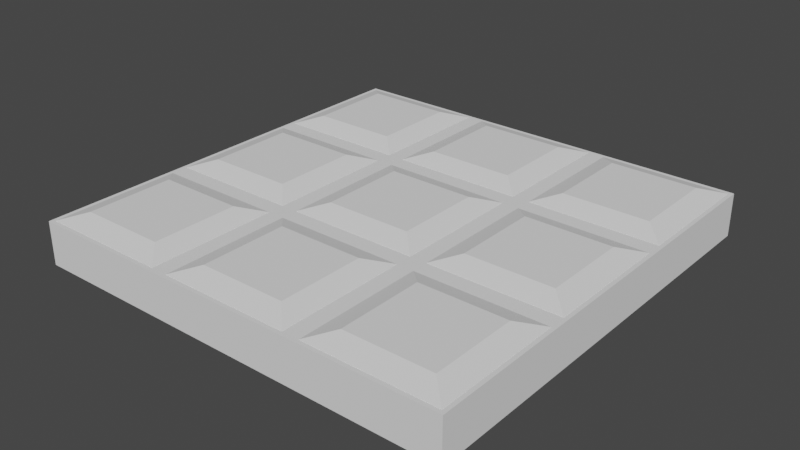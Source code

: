 # Source: Floor_1.blend  (saved by Blender 3.0.42; exported with 4.5.12 LTS)
import bpy
from mathutils import Matrix  # noqa: F401  (used for matrix-valued properties, if any)

bpy.ops.wm.read_factory_settings(use_empty=True)
scene = bpy.context.scene
scene.name = 'Scene'

# ---- collections
col_collection = bpy.data.collections.new('Collection'); scene.collection.children.link(col_collection)

# ---- world
world_world = bpy.data.worlds.new('World'); scene.world = world_world
world_world.use_nodes = True; world_world.node_tree.nodes.clear()
_N = world_world.node_tree.nodes; _L = world_world.node_tree.links
n0 = _N.new('ShaderNodeOutputWorld'); n0.name = 'World Output'; n0.location = (300, 300)
n1 = _N.new('ShaderNodeBackground'); n1.name = 'Background'; n1.location = (10, 300)
n1.inputs[0].default_value = (0.05088, 0.05088, 0.05088, 1.0)
_L.new(n1.outputs[0], n0.inputs[0])
n0.is_active_output = True
world_world.color = (0.05088, 0.05088, 0.05088)
world_world.use_sun_shadow = False
world_world.sun_shadow_jitter_overblur = 0.0

# ---- meshes
me_cube_001 = bpy.data.meshes.new('Cube.001')
me_cube_001.from_pydata([(-1.0, -1.0, -1.0), (-1.0, -1.0, 1.0), (-1.0, 1.0, -1.0), (-1.0, 1.0, 1.0), (1.0, -1.0, -1.0), (1.0, -1.0, 1.0), (1.0, 1.0, -1.0), (1.0, 1.0, 1.0)], [], [(0, 1, 3, 2), (2, 3, 7, 6), (6, 7, 5, 4), (4, 5, 1, 0), (2, 6, 4, 0), (7, 3, 1, 5)])
_uv = me_cube_001.uv_layers.new(name='UVMap')
_uv.uv.foreach_set('vector', [0.375, 0.0, 0.625, 0.0, 0.625, 0.25, 0.375, 0.25, 0.375, 0.25, 0.625, 0.25, 0.625, 0.5, 0.375, 0.5, 0.375, 0.5, 0.625, 0.5, 0.625, 0.75, 0.375, 0.75, 0.375, 0.75, 0.625, 0.75, 0.625, 1.0, 0.375, 1.0, 0.125, 0.5, 0.375, 0.5, 0.375, 0.75, 0.125, 0.75, 0.625, 0.5, 0.875, 0.5, 0.875, 0.75, 0.625, 0.75])
me_cube_001.use_remesh_fix_poles = True
me_cube_001.use_remesh_preserve_attributes = False
me_cube_001.update()
me_cube_002 = bpy.data.meshes.new('Cube.002')
me_cube_002.from_pydata([(-1.0, -1.0, -1.0), (-1.0, 1.0, -1.0), (1.0, -1.0, -1.0), (1.0, 1.0, -1.0), (-0.6704, -0.6704, 1.0), (-1.0, -1.0, 0.6704), (-0.6704, 0.6704, 1.0), (-1.0, 1.0, 0.6704), (0.6704, -0.6704, 1.0), (1.0, -1.0, 0.6704), (0.6704, 0.6704, 1.0), (1.0, 1.0, 0.6704)], [], [(10, 6, 4, 8), (3, 11, 9, 2), (0, 5, 7, 1), (1, 3, 2, 0), (1, 7, 11, 3), (4, 6, 7, 5), (6, 10, 11, 7), (10, 8, 9, 11), (8, 4, 5, 9), (2, 9, 5, 0)])
_uv = me_cube_002.uv_layers.new(name='UVMap')
_uv.uv.foreach_set('vector', [0.6662, 0.5412, 0.8338, 0.5412, 0.8338, 0.7088, 0.6662, 0.7088, 0.375, 0.5, 0.5838, 0.5, 0.5838, 0.75, 0.375, 0.75, 0.375, 0.0, 0.5838, 0.0, 0.5838, 0.25, 0.375, 0.25, 0.125, 0.5, 0.375, 0.5, 0.375, 0.75, 0.125, 0.75, 0.375, 0.25, 0.5838, 0.25, 0.5838, 0.5, 0.375, 0.5, 0.8338, 0.7088, 0.8338, 0.5412, 0.875, 0.5, 0.875, 0.75, 0.8338, 0.5412, 0.6662, 0.5412, 0.625, 0.5, 0.875, 0.5, 0.6662, 0.5412, 0.6662, 0.7088, 0.5838, 0.75, 0.5838, 0.5, 0.6662, 0.7088, 0.8338, 0.7088, 0.875, 0.75, 0.625, 0.75, 0.375, 0.75, 0.5838, 0.75, 0.5838, 1.0, 0.375, 1.0])
me_cube_002.use_remesh_fix_poles = True
me_cube_002.use_remesh_preserve_attributes = False
me_cube_002.update()
me_cube_003 = bpy.data.meshes.new('Cube.003')
me_cube_003.from_pydata([(-1.0, -1.0, -1.0), (-1.0, 1.0, -1.0), (1.0, -1.0, -1.0), (1.0, 1.0, -1.0), (-0.6704, -0.6704, 1.0), (-1.0, -1.0, 0.6704), (-0.6704, 0.6704, 1.0), (-1.0, 1.0, 0.6704), (0.6704, -0.6704, 1.0), (1.0, -1.0, 0.6704), (0.6704, 0.6704, 1.0), (1.0, 1.0, 0.6704)], [], [(10, 6, 4, 8), (3, 11, 9, 2), (0, 5, 7, 1), (1, 3, 2, 0), (1, 7, 11, 3), (4, 6, 7, 5), (6, 10, 11, 7), (10, 8, 9, 11), (8, 4, 5, 9), (2, 9, 5, 0)])
_uv = me_cube_003.uv_layers.new(name='UVMap')
_uv.uv.foreach_set('vector', [0.6662, 0.5412, 0.8338, 0.5412, 0.8338, 0.7088, 0.6662, 0.7088, 0.375, 0.5, 0.5838, 0.5, 0.5838, 0.75, 0.375, 0.75, 0.375, 0.0, 0.5838, 0.0, 0.5838, 0.25, 0.375, 0.25, 0.125, 0.5, 0.375, 0.5, 0.375, 0.75, 0.125, 0.75, 0.375, 0.25, 0.5838, 0.25, 0.5838, 0.5, 0.375, 0.5, 0.8338, 0.7088, 0.8338, 0.5412, 0.875, 0.5, 0.875, 0.75, 0.8338, 0.5412, 0.6662, 0.5412, 0.625, 0.5, 0.875, 0.5, 0.6662, 0.5412, 0.6662, 0.7088, 0.5838, 0.75, 0.5838, 0.5, 0.6662, 0.7088, 0.8338, 0.7088, 0.875, 0.75, 0.625, 0.75, 0.375, 0.75, 0.5838, 0.75, 0.5838, 1.0, 0.375, 1.0])
me_cube_003.use_remesh_fix_poles = True
me_cube_003.use_remesh_preserve_attributes = False
me_cube_003.update()
me_cube_004 = bpy.data.meshes.new('Cube.004')
me_cube_004.from_pydata([(-1.0, -1.0, -1.0), (-1.0, 1.0, -1.0), (1.0, -1.0, -1.0), (1.0, 1.0, -1.0), (-0.6704, -0.6704, 1.0), (-1.0, -1.0, 0.6704), (-0.6704, 0.6704, 1.0), (-1.0, 1.0, 0.6704), (0.6704, -0.6704, 1.0), (1.0, -1.0, 0.6704), (0.6704, 0.6704, 1.0), (1.0, 1.0, 0.6704)], [], [(10, 6, 4, 8), (3, 11, 9, 2), (0, 5, 7, 1), (1, 3, 2, 0), (1, 7, 11, 3), (4, 6, 7, 5), (6, 10, 11, 7), (10, 8, 9, 11), (8, 4, 5, 9), (2, 9, 5, 0)])
_uv = me_cube_004.uv_layers.new(name='UVMap')
_uv.uv.foreach_set('vector', [0.6662, 0.5412, 0.8338, 0.5412, 0.8338, 0.7088, 0.6662, 0.7088, 0.375, 0.5, 0.5838, 0.5, 0.5838, 0.75, 0.375, 0.75, 0.375, 0.0, 0.5838, 0.0, 0.5838, 0.25, 0.375, 0.25, 0.125, 0.5, 0.375, 0.5, 0.375, 0.75, 0.125, 0.75, 0.375, 0.25, 0.5838, 0.25, 0.5838, 0.5, 0.375, 0.5, 0.8338, 0.7088, 0.8338, 0.5412, 0.875, 0.5, 0.875, 0.75, 0.8338, 0.5412, 0.6662, 0.5412, 0.625, 0.5, 0.875, 0.5, 0.6662, 0.5412, 0.6662, 0.7088, 0.5838, 0.75, 0.5838, 0.5, 0.6662, 0.7088, 0.8338, 0.7088, 0.875, 0.75, 0.625, 0.75, 0.375, 0.75, 0.5838, 0.75, 0.5838, 1.0, 0.375, 1.0])
me_cube_004.use_remesh_fix_poles = True
me_cube_004.use_remesh_preserve_attributes = False
me_cube_004.update()
me_cube_007 = bpy.data.meshes.new('Cube.007')
me_cube_007.from_pydata([(-1.0, -1.0, -1.0), (-1.0, 1.0, -1.0), (1.0, -1.0, -1.0), (1.0, 1.0, -1.0), (-0.6704, -0.6704, 1.0), (-1.0, -1.0, 0.6704), (-0.6704, 0.6704, 1.0), (-1.0, 1.0, 0.6704), (0.6704, -0.6704, 1.0), (1.0, -1.0, 0.6704), (0.6704, 0.6704, 1.0), (1.0, 1.0, 0.6704)], [], [(10, 6, 4, 8), (3, 11, 9, 2), (0, 5, 7, 1), (1, 3, 2, 0), (1, 7, 11, 3), (4, 6, 7, 5), (6, 10, 11, 7), (10, 8, 9, 11), (8, 4, 5, 9), (2, 9, 5, 0)])
_uv = me_cube_007.uv_layers.new(name='UVMap')
_uv.uv.foreach_set('vector', [0.6662, 0.5412, 0.8338, 0.5412, 0.8338, 0.7088, 0.6662, 0.7088, 0.375, 0.5, 0.5838, 0.5, 0.5838, 0.75, 0.375, 0.75, 0.375, 0.0, 0.5838, 0.0, 0.5838, 0.25, 0.375, 0.25, 0.125, 0.5, 0.375, 0.5, 0.375, 0.75, 0.125, 0.75, 0.375, 0.25, 0.5838, 0.25, 0.5838, 0.5, 0.375, 0.5, 0.8338, 0.7088, 0.8338, 0.5412, 0.875, 0.5, 0.875, 0.75, 0.8338, 0.5412, 0.6662, 0.5412, 0.625, 0.5, 0.875, 0.5, 0.6662, 0.5412, 0.6662, 0.7088, 0.5838, 0.75, 0.5838, 0.5, 0.6662, 0.7088, 0.8338, 0.7088, 0.875, 0.75, 0.625, 0.75, 0.375, 0.75, 0.5838, 0.75, 0.5838, 1.0, 0.375, 1.0])
me_cube_007.use_remesh_fix_poles = True
me_cube_007.use_remesh_preserve_attributes = False
me_cube_007.update()
me_cube_006 = bpy.data.meshes.new('Cube.006')
me_cube_006.from_pydata([(-1.0, -1.0, -1.0), (-1.0, 1.0, -1.0), (1.0, -1.0, -1.0), (1.0, 1.0, -1.0), (-0.6704, -0.6704, 1.0), (-1.0, -1.0, 0.6704), (-0.6704, 0.6704, 1.0), (-1.0, 1.0, 0.6704), (0.6704, -0.6704, 1.0), (1.0, -1.0, 0.6704), (0.6704, 0.6704, 1.0), (1.0, 1.0, 0.6704)], [], [(10, 6, 4, 8), (3, 11, 9, 2), (0, 5, 7, 1), (1, 3, 2, 0), (1, 7, 11, 3), (4, 6, 7, 5), (6, 10, 11, 7), (10, 8, 9, 11), (8, 4, 5, 9), (2, 9, 5, 0)])
_uv = me_cube_006.uv_layers.new(name='UVMap')
_uv.uv.foreach_set('vector', [0.6662, 0.5412, 0.8338, 0.5412, 0.8338, 0.7088, 0.6662, 0.7088, 0.375, 0.5, 0.5838, 0.5, 0.5838, 0.75, 0.375, 0.75, 0.375, 0.0, 0.5838, 0.0, 0.5838, 0.25, 0.375, 0.25, 0.125, 0.5, 0.375, 0.5, 0.375, 0.75, 0.125, 0.75, 0.375, 0.25, 0.5838, 0.25, 0.5838, 0.5, 0.375, 0.5, 0.8338, 0.7088, 0.8338, 0.5412, 0.875, 0.5, 0.875, 0.75, 0.8338, 0.5412, 0.6662, 0.5412, 0.625, 0.5, 0.875, 0.5, 0.6662, 0.5412, 0.6662, 0.7088, 0.5838, 0.75, 0.5838, 0.5, 0.6662, 0.7088, 0.8338, 0.7088, 0.875, 0.75, 0.625, 0.75, 0.375, 0.75, 0.5838, 0.75, 0.5838, 1.0, 0.375, 1.0])
me_cube_006.use_remesh_fix_poles = True
me_cube_006.use_remesh_preserve_attributes = False
me_cube_006.update()
me_cube_005 = bpy.data.meshes.new('Cube.005')
me_cube_005.from_pydata([(-1.0, -1.0, -1.0), (-1.0, 1.0, -1.0), (1.0, -1.0, -1.0), (1.0, 1.0, -1.0), (-0.6704, -0.6704, 1.0), (-1.0, -1.0, 0.6704), (-0.6704, 0.6704, 1.0), (-1.0, 1.0, 0.6704), (0.6704, -0.6704, 1.0), (1.0, -1.0, 0.6704), (0.6704, 0.6704, 1.0), (1.0, 1.0, 0.6704)], [], [(10, 6, 4, 8), (3, 11, 9, 2), (0, 5, 7, 1), (1, 3, 2, 0), (1, 7, 11, 3), (4, 6, 7, 5), (6, 10, 11, 7), (10, 8, 9, 11), (8, 4, 5, 9), (2, 9, 5, 0)])
_uv = me_cube_005.uv_layers.new(name='UVMap')
_uv.uv.foreach_set('vector', [0.6662, 0.5412, 0.8338, 0.5412, 0.8338, 0.7088, 0.6662, 0.7088, 0.375, 0.5, 0.5838, 0.5, 0.5838, 0.75, 0.375, 0.75, 0.375, 0.0, 0.5838, 0.0, 0.5838, 0.25, 0.375, 0.25, 0.125, 0.5, 0.375, 0.5, 0.375, 0.75, 0.125, 0.75, 0.375, 0.25, 0.5838, 0.25, 0.5838, 0.5, 0.375, 0.5, 0.8338, 0.7088, 0.8338, 0.5412, 0.875, 0.5, 0.875, 0.75, 0.8338, 0.5412, 0.6662, 0.5412, 0.625, 0.5, 0.875, 0.5, 0.6662, 0.5412, 0.6662, 0.7088, 0.5838, 0.75, 0.5838, 0.5, 0.6662, 0.7088, 0.8338, 0.7088, 0.875, 0.75, 0.625, 0.75, 0.375, 0.75, 0.5838, 0.75, 0.5838, 1.0, 0.375, 1.0])
me_cube_005.use_remesh_fix_poles = True
me_cube_005.use_remesh_preserve_attributes = False
me_cube_005.update()
me_cube_010 = bpy.data.meshes.new('Cube.010')
me_cube_010.from_pydata([(-1.0, -1.0, -1.0), (-1.0, 1.0, -1.0), (1.0, -1.0, -1.0), (1.0, 1.0, -1.0), (-0.6704, -0.6704, 1.0), (-1.0, -1.0, 0.6704), (-0.6704, 0.6704, 1.0), (-1.0, 1.0, 0.6704), (0.6704, -0.6704, 1.0), (1.0, -1.0, 0.6704), (0.6704, 0.6704, 1.0), (1.0, 1.0, 0.6704)], [], [(10, 6, 4, 8), (3, 11, 9, 2), (0, 5, 7, 1), (1, 3, 2, 0), (1, 7, 11, 3), (4, 6, 7, 5), (6, 10, 11, 7), (10, 8, 9, 11), (8, 4, 5, 9), (2, 9, 5, 0)])
_uv = me_cube_010.uv_layers.new(name='UVMap')
_uv.uv.foreach_set('vector', [0.6662, 0.5412, 0.8338, 0.5412, 0.8338, 0.7088, 0.6662, 0.7088, 0.375, 0.5, 0.5838, 0.5, 0.5838, 0.75, 0.375, 0.75, 0.375, 0.0, 0.5838, 0.0, 0.5838, 0.25, 0.375, 0.25, 0.125, 0.5, 0.375, 0.5, 0.375, 0.75, 0.125, 0.75, 0.375, 0.25, 0.5838, 0.25, 0.5838, 0.5, 0.375, 0.5, 0.8338, 0.7088, 0.8338, 0.5412, 0.875, 0.5, 0.875, 0.75, 0.8338, 0.5412, 0.6662, 0.5412, 0.625, 0.5, 0.875, 0.5, 0.6662, 0.5412, 0.6662, 0.7088, 0.5838, 0.75, 0.5838, 0.5, 0.6662, 0.7088, 0.8338, 0.7088, 0.875, 0.75, 0.625, 0.75, 0.375, 0.75, 0.5838, 0.75, 0.5838, 1.0, 0.375, 1.0])
me_cube_010.use_remesh_fix_poles = True
me_cube_010.use_remesh_preserve_attributes = False
me_cube_010.update()
me_cube_009 = bpy.data.meshes.new('Cube.009')
me_cube_009.from_pydata([(-1.0, -1.0, -1.0), (-1.0, 1.0, -1.0), (1.0, -1.0, -1.0), (1.0, 1.0, -1.0), (-0.6704, -0.6704, 1.0), (-1.0, -1.0, 0.6704), (-0.6704, 0.6704, 1.0), (-1.0, 1.0, 0.6704), (0.6704, -0.6704, 1.0), (1.0, -1.0, 0.6704), (0.6704, 0.6704, 1.0), (1.0, 1.0, 0.6704)], [], [(10, 6, 4, 8), (3, 11, 9, 2), (0, 5, 7, 1), (1, 3, 2, 0), (1, 7, 11, 3), (4, 6, 7, 5), (6, 10, 11, 7), (10, 8, 9, 11), (8, 4, 5, 9), (2, 9, 5, 0)])
_uv = me_cube_009.uv_layers.new(name='UVMap')
_uv.uv.foreach_set('vector', [0.6662, 0.5412, 0.8338, 0.5412, 0.8338, 0.7088, 0.6662, 0.7088, 0.375, 0.5, 0.5838, 0.5, 0.5838, 0.75, 0.375, 0.75, 0.375, 0.0, 0.5838, 0.0, 0.5838, 0.25, 0.375, 0.25, 0.125, 0.5, 0.375, 0.5, 0.375, 0.75, 0.125, 0.75, 0.375, 0.25, 0.5838, 0.25, 0.5838, 0.5, 0.375, 0.5, 0.8338, 0.7088, 0.8338, 0.5412, 0.875, 0.5, 0.875, 0.75, 0.8338, 0.5412, 0.6662, 0.5412, 0.625, 0.5, 0.875, 0.5, 0.6662, 0.5412, 0.6662, 0.7088, 0.5838, 0.75, 0.5838, 0.5, 0.6662, 0.7088, 0.8338, 0.7088, 0.875, 0.75, 0.625, 0.75, 0.375, 0.75, 0.5838, 0.75, 0.5838, 1.0, 0.375, 1.0])
me_cube_009.use_remesh_fix_poles = True
me_cube_009.use_remesh_preserve_attributes = False
me_cube_009.update()
me_cube_008 = bpy.data.meshes.new('Cube.008')
me_cube_008.from_pydata([(-1.0, -1.0, -1.0), (-1.0, 1.0, -1.0), (1.0, -1.0, -1.0), (1.0, 1.0, -1.0), (-0.6704, -0.6704, 1.0), (-1.0, -1.0, 0.6704), (-0.6704, 0.6704, 1.0), (-1.0, 1.0, 0.6704), (0.6704, -0.6704, 1.0), (1.0, -1.0, 0.6704), (0.6704, 0.6704, 1.0), (1.0, 1.0, 0.6704)], [], [(10, 6, 4, 8), (3, 11, 9, 2), (0, 5, 7, 1), (1, 3, 2, 0), (1, 7, 11, 3), (4, 6, 7, 5), (6, 10, 11, 7), (10, 8, 9, 11), (8, 4, 5, 9), (2, 9, 5, 0)])
_uv = me_cube_008.uv_layers.new(name='UVMap')
_uv.uv.foreach_set('vector', [0.6662, 0.5412, 0.8338, 0.5412, 0.8338, 0.7088, 0.6662, 0.7088, 0.375, 0.5, 0.5838, 0.5, 0.5838, 0.75, 0.375, 0.75, 0.375, 0.0, 0.5838, 0.0, 0.5838, 0.25, 0.375, 0.25, 0.125, 0.5, 0.375, 0.5, 0.375, 0.75, 0.125, 0.75, 0.375, 0.25, 0.5838, 0.25, 0.5838, 0.5, 0.375, 0.5, 0.8338, 0.7088, 0.8338, 0.5412, 0.875, 0.5, 0.875, 0.75, 0.8338, 0.5412, 0.6662, 0.5412, 0.625, 0.5, 0.875, 0.5, 0.6662, 0.5412, 0.6662, 0.7088, 0.5838, 0.75, 0.5838, 0.5, 0.6662, 0.7088, 0.8338, 0.7088, 0.875, 0.75, 0.625, 0.75, 0.375, 0.75, 0.5838, 0.75, 0.5838, 1.0, 0.375, 1.0])
me_cube_008.use_remesh_fix_poles = True
me_cube_008.use_remesh_preserve_attributes = False
me_cube_008.update()

# ---- objects
ob_cube = bpy.data.objects.new('Cube', me_cube_001)
ob_cube_001 = bpy.data.objects.new('Cube.001', me_cube_002)
ob_cube_002 = bpy.data.objects.new('Cube.002', me_cube_003)
ob_cube_003 = bpy.data.objects.new('Cube.003', me_cube_004)
ob_cube_006 = bpy.data.objects.new('Cube.006', me_cube_007)
ob_cube_005 = bpy.data.objects.new('Cube.005', me_cube_006)
ob_cube_004 = bpy.data.objects.new('Cube.004', me_cube_005)
ob_cube_009 = bpy.data.objects.new('Cube.009', me_cube_010)
ob_cube_008 = bpy.data.objects.new('Cube.008', me_cube_009)
ob_cube_007 = bpy.data.objects.new('Cube.007', me_cube_008)

# ---- transforms, parenting, visibility, modifiers, constraints
ob_cube.location = (0.0, 0.0, 0.1)
ob_cube.scale = (1.0, 1.0, 0.1)
ob_cube_001.location = (0.68, 0.0, 0.1343)
ob_cube_001.scale = (0.3, 0.3, 0.1)
ob_cube_002.location = (0.68, 0.68, 0.1343)
ob_cube_002.scale = (0.3, 0.3, 0.1)
ob_cube_003.location = (0.68, -0.68, 0.1343)
ob_cube_003.scale = (0.3, 0.3, 0.1)
ob_cube_006.location = (0.0, 0.0, 0.1343)
ob_cube_006.scale = (0.3, 0.3, 0.1)
ob_cube_005.location = (-0.68, 0.68, 0.1343)
ob_cube_005.scale = (0.3, 0.3, 0.1)
ob_cube_004.location = (0.0, -0.68, 0.1343)
ob_cube_004.scale = (0.3, 0.3, 0.1)
ob_cube_009.location = (-0.68, -0.68, 0.1343)
ob_cube_009.scale = (0.3, 0.3, 0.1)
ob_cube_008.location = (0.0, 0.68, 0.1343)
ob_cube_008.scale = (0.3, 0.3, 0.1)
ob_cube_007.location = (-0.68, 0.0, 0.1343)
ob_cube_007.scale = (0.3, 0.3, 0.1)

# ---- collection membership
col_collection.objects.link(ob_cube)
col_collection.objects.link(ob_cube_001)
col_collection.objects.link(ob_cube_002)
col_collection.objects.link(ob_cube_003)
col_collection.objects.link(ob_cube_006)
col_collection.objects.link(ob_cube_005)
col_collection.objects.link(ob_cube_004)
col_collection.objects.link(ob_cube_009)
col_collection.objects.link(ob_cube_008)
col_collection.objects.link(ob_cube_007)

# ---- scene / render settings (as saved in the file)
scene.frame_start = 1; scene.frame_end = 250; scene.frame_set(1)
scene.render.engine = 'BLENDER_EEVEE_NEXT'
scene.cycles.sampling_pattern = 'TABULATED_SOBOL'
scene.cycles.use_light_tree = False
scene.view_settings.view_transform = 'Filmic'
bpy.context.view_layer.update()

# ---- added for rendering (the .blend has no active camera and no usable light): camera, sun
cam_auto = bpy.data.cameras.new('AutoCamera')
cam_auto.lens = 50.0
cam_auto.sensor_width = 36.0
cam_auto.clip_end = 1000.0
ob_auto_camera = bpy.data.objects.new('AutoCamera', cam_auto)
scene.collection.objects.link(ob_auto_camera)
ob_auto_camera.location = (2.62589, -3.15107, 2.21787)
ob_auto_camera.rotation_euler = (1.09748, -7.21219e-08, 0.694738)
scene.camera = ob_auto_camera
light_auto_sun = bpy.data.lights.new('AutoSun', 'SUN')
light_auto_sun.energy = 3.0
light_auto_sun.angle = 0.0523599
ob_auto_sun = bpy.data.objects.new('AutoSun', light_auto_sun)
scene.collection.objects.link(ob_auto_sun)
ob_auto_sun.rotation_euler = (0.872665, 0.174533, 0.523599)
bpy.context.view_layer.update()
